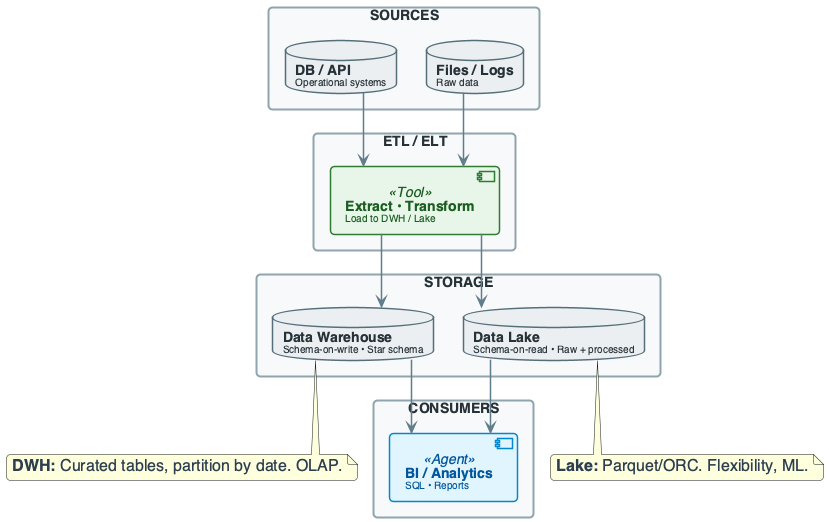

The diagram above was rendered by PlantUML. Its source (embedded in the PNG):
@startuml
'=================================================
' CANONICAL DIAGRAM TEMPLATE - DATA ENGINEERING
'=================================================

top to bottom direction
skinparam linetype ortho
skinparam shadowing false
skinparam roundcorner 8
skinparam handwritten false
skinparam nodesep 30
skinparam ranksep 40

'-------------------------
' FONT & GLOBAL STYLE
'-------------------------
skinparam defaultFontName "Segoe UI, Helvetica, sans-serif"
skinparam defaultFontSize 16
skinparam defaultFontColor #2C3E50

'-------------------------
' GENERIC BOX STYLE
'-------------------------
skinparam rectangle {
    BackgroundColor #F8F9FA
    BorderColor #90A4AE
    BorderThickness 2
    FontColor #263238
    FontSize 14
    FontStyle bold
    Padding 20
}

skinparam component {
    BackgroundColor #FFFFFF
    BorderColor #78909C
    BorderThickness 1.5
    FontSize 14
    Padding 12
}

skinparam database {
    BackgroundColor #ECEFF1
    BorderColor #546E7A
    BorderThickness 1.5
    FontSize 14
    FontColor #263238
}

skinparam arrow {
    Color #607D8B
    Thickness 1.5
    FontSize 11
    FontColor #546E7A
}

'-------------------------
' SEMANTIC STEREOTYPES
'-------------------------
skinparam component<<UI>> {
    BorderColor #8E24AA
    BackgroundColor #F3E5F5
    FontColor #4A148C
}

skinparam component<<Agent>> {
    BorderColor #0288D1
    BackgroundColor #E1F5FE
    FontColor #01579B
}

skinparam component<<Tool>> {
    BorderColor #2E7D32
    BackgroundColor #E8F5E9
    FontColor #1B5E20
}

skinparam component<<Config>> {
    BorderColor #F57C00
    BackgroundColor #FFF3E0
    FontColor #E65100
}

skinparam component<<Bad>> {
    BorderColor #C62828
    BackgroundColor #FFEBEE
    FontColor #B71C1C
}

skinparam component<<V1>> {
    BorderColor #F57C00
    BackgroundColor #FFF3E0
    FontColor #E65100
}

skinparam component<<V2>> {
    BorderColor #2E7D32
    BackgroundColor #E8F5E9
    FontColor #1B5E20
}

skinparam component<<up>> {
    BackgroundColor #E8F5E9
    BorderColor #2E7D32
}

skinparam component<<down>> {
    BackgroundColor #FFEBEE
    BorderColor #C62828
}

skinparam database<<up>> {
    BackgroundColor #E8F5E9
    BorderColor #2E7D32
}

skinparam database<<down>> {
    BackgroundColor #FFEBEE
    BorderColor #C62828
}

skinparam component<<success>> {
    BackgroundColor #E8F5E9
    BorderColor #2E7D32
}

skinparam component<<failure>> {
    BackgroundColor #FFEBEE
    BorderColor #C62828
}

'=================================================

' DWH AND LAKE IN THE ANALYTICS PIPELINE
rectangle "SOURCES" #F8F9FA {
    database "**DB / API**\n<size:10>Operational systems</size>" as SRC1
    database "**Files / Logs**\n<size:10>Raw data</size>" as SRC2
}

rectangle "ETL / ELT" #F8F9FA {
    component "**Extract • Transform**\n<size:10>Load to DWH / Lake</size>" as ETL <<Tool>>
}

rectangle "STORAGE" #F8F9FA {
    database "**Data Warehouse**\n<size:10>Schema-on-write • Star schema</size>" as DWH
    database "**Data Lake**\n<size:10>Schema-on-read • Raw + processed</size>" as LAKE
}

rectangle "CONSUMERS" #F8F9FA {
    component "**BI / Analytics**\n<size:10>SQL • Reports</size>" as BI <<Agent>>
}

SRC1 --> ETL
SRC2 --> ETL
ETL --> DWH
ETL --> LAKE
DWH --> BI
LAKE --> BI

note bottom of DWH : **DWH:** Curated tables, partition by date. OLAP.
note bottom of LAKE : **Lake:** Parquet/ORC. Flexibility, ML.

@enduml